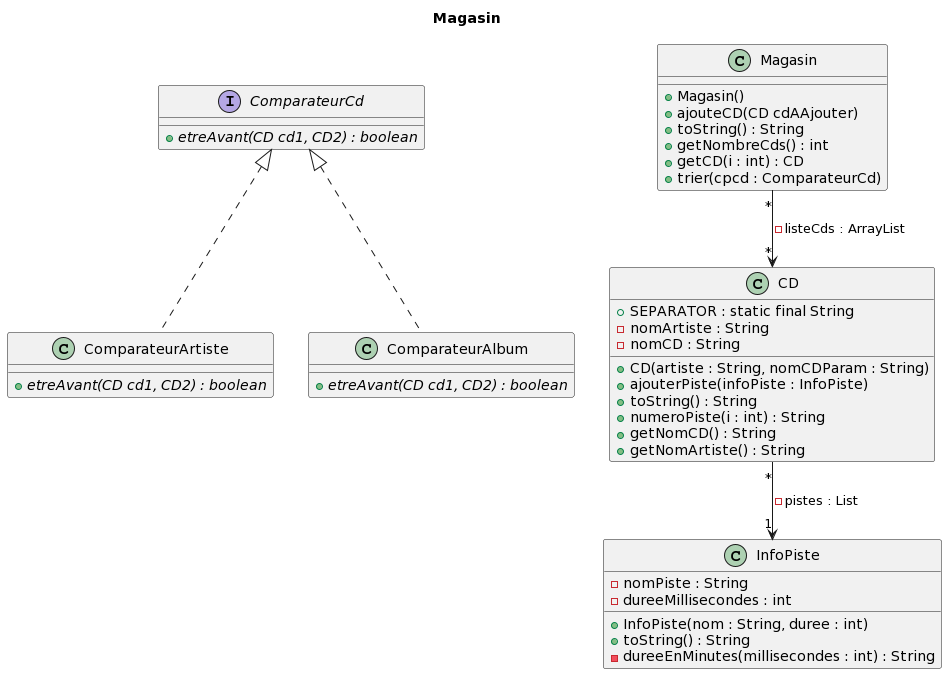

The diagram above was rendered by PlantUML. Its source (embedded in the PNG):
@startuml
title Magasin

'''classes
interface ComparateurCd{
+ {abstract} etreAvant(CD cd1, CD2) : boolean
}

class ComparateurArtiste{
+ {abstract} etreAvant(CD cd1, CD2) : boolean
}

class ComparateurAlbum{
+ {abstract} etreAvant(CD cd1, CD2) : boolean
}

class Magasin{
+Magasin()
+ajouteCD(CD cdAAjouter)
+toString() : String
+getNombreCds() : int
+getCD(i : int) : CD
+trier(cpcd : ComparateurCd)
}


class CD{
+SEPARATOR : static final String
-nomArtiste : String
-nomCD : String
+CD(artiste : String, nomCDParam : String)
+ajouterPiste(infoPiste : InfoPiste)
+toString() : String
+numeroPiste(i : int) : String
+getNomCD() : String
+getNomArtiste() : String
}

class InfoPiste{
-nomPiste : String
-dureeMillisecondes : int
+InfoPiste(nom : String, duree : int)
+toString() : String
-dureeEnMinutes(millisecondes : int) : String
}





''' relations
ComparateurCd <|.. ComparateurAlbum
ComparateurCd <|.. ComparateurArtiste

Magasin "*" --> "*" CD : -listeCds : ArrayList
CD "*" --> "1" InfoPiste : -pistes : List
@enduml